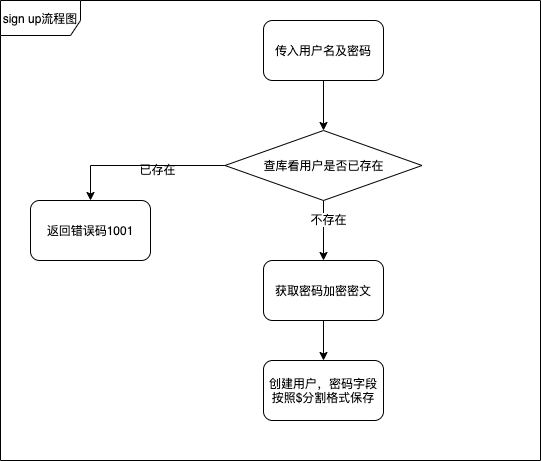

The diagram above was exported from draw.io. Its source (the exported page's mxGraphModel, read from the mxfile embedded in the PNG):
<mxGraphModel dx="1298" dy="834" grid="1" gridSize="10" guides="1" tooltips="1" connect="1" arrows="1" fold="1" page="1" pageScale="1" pageWidth="827" pageHeight="1169" math="0" shadow="0">
  <root>
    <mxCell id="0" />
    <mxCell id="1" parent="0" />
    <mxCell id="gMLf3RVqYvRyI538KxjO-5" style="edgeStyle=orthogonalEdgeStyle;rounded=0;orthogonalLoop=1;jettySize=auto;html=1;exitX=0.5;exitY=1;exitDx=0;exitDy=0;" edge="1" parent="1" source="gMLf3RVqYvRyI538KxjO-1" target="gMLf3RVqYvRyI538KxjO-4">
      <mxGeometry relative="1" as="geometry" />
    </mxCell>
    <mxCell id="gMLf3RVqYvRyI538KxjO-1" value="传入用户名及密码" style="rounded=1;whiteSpace=wrap;html=1;" vertex="1" parent="1">
      <mxGeometry x="353" y="20" width="120" height="60" as="geometry" />
    </mxCell>
    <mxCell id="gMLf3RVqYvRyI538KxjO-7" style="edgeStyle=orthogonalEdgeStyle;rounded=0;orthogonalLoop=1;jettySize=auto;html=1;exitX=0.5;exitY=1;exitDx=0;exitDy=0;" edge="1" parent="1" source="gMLf3RVqYvRyI538KxjO-4" target="gMLf3RVqYvRyI538KxjO-6">
      <mxGeometry relative="1" as="geometry" />
    </mxCell>
    <mxCell id="gMLf3RVqYvRyI538KxjO-8" value="不存在" style="text;html=1;align=center;verticalAlign=middle;resizable=0;points=[];labelBackgroundColor=#ffffff;" vertex="1" connectable="0" parent="gMLf3RVqYvRyI538KxjO-7">
      <mxGeometry x="-0.4" y="4" relative="1" as="geometry">
        <mxPoint as="offset" />
      </mxGeometry>
    </mxCell>
    <mxCell id="gMLf3RVqYvRyI538KxjO-14" style="edgeStyle=orthogonalEdgeStyle;rounded=0;orthogonalLoop=1;jettySize=auto;html=1;exitX=0;exitY=0.5;exitDx=0;exitDy=0;entryX=0.5;entryY=0;entryDx=0;entryDy=0;" edge="1" parent="1" source="gMLf3RVqYvRyI538KxjO-4" target="gMLf3RVqYvRyI538KxjO-13">
      <mxGeometry relative="1" as="geometry" />
    </mxCell>
    <mxCell id="gMLf3RVqYvRyI538KxjO-4" value="查库看用户是否已存在" style="rhombus;whiteSpace=wrap;html=1;" vertex="1" parent="1">
      <mxGeometry x="314.5" y="130" width="197" height="70" as="geometry" />
    </mxCell>
    <mxCell id="gMLf3RVqYvRyI538KxjO-12" value="" style="edgeStyle=orthogonalEdgeStyle;rounded=0;orthogonalLoop=1;jettySize=auto;html=1;" edge="1" parent="1" source="gMLf3RVqYvRyI538KxjO-6" target="gMLf3RVqYvRyI538KxjO-11">
      <mxGeometry relative="1" as="geometry" />
    </mxCell>
    <mxCell id="gMLf3RVqYvRyI538KxjO-6" value="获取密码加密密文" style="rounded=1;whiteSpace=wrap;html=1;" vertex="1" parent="1">
      <mxGeometry x="353" y="260" width="120" height="60" as="geometry" />
    </mxCell>
    <mxCell id="gMLf3RVqYvRyI538KxjO-11" value="创建用户，密码字段按照$分割格式保存" style="rounded=1;whiteSpace=wrap;html=1;" vertex="1" parent="1">
      <mxGeometry x="353" y="360" width="120" height="60" as="geometry" />
    </mxCell>
    <mxCell id="gMLf3RVqYvRyI538KxjO-13" value="返回错误码1001" style="rounded=1;whiteSpace=wrap;html=1;" vertex="1" parent="1">
      <mxGeometry x="120" y="200" width="120" height="60" as="geometry" />
    </mxCell>
    <mxCell id="gMLf3RVqYvRyI538KxjO-15" value="已存在&lt;br&gt;" style="text;html=1;align=center;verticalAlign=middle;resizable=0;points=[];autosize=1;" vertex="1" parent="1">
      <mxGeometry x="222" y="159" width="50" height="20" as="geometry" />
    </mxCell>
    <mxCell id="gMLf3RVqYvRyI538KxjO-17" value="sign up流程图" style="shape=umlFrame;whiteSpace=wrap;html=1;width=80;height=35;" vertex="1" parent="1">
      <mxGeometry x="90" width="540" height="460" as="geometry" />
    </mxCell>
  </root>
</mxGraphModel>